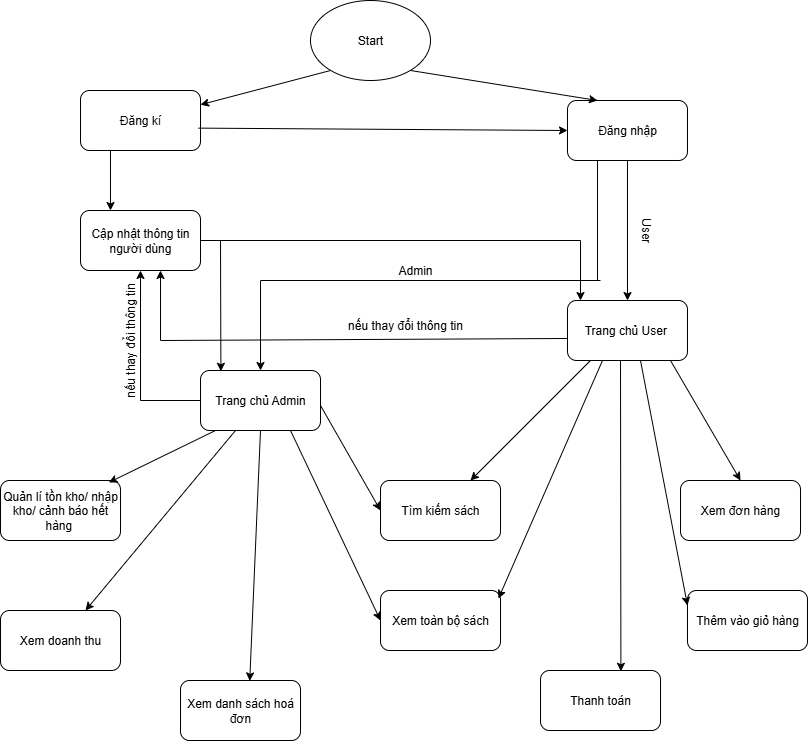

The diagram above was exported from draw.io. Its source (the exported page's mxGraphModel, read from the mxfile embedded in the PNG):
<mxGraphModel dx="1034" dy="540" grid="1" gridSize="10" guides="1" tooltips="1" connect="1" arrows="1" fold="1" page="1" pageScale="1" pageWidth="827" pageHeight="1169" math="0" shadow="0">
  <root>
    <mxCell id="0" />
    <mxCell id="1" parent="0" />
    <mxCell id="U2c7XrjIDN53iesFUlrJ-1" value="Đăng nhập" style="rounded=1;whiteSpace=wrap;html=1;" parent="1" vertex="1">
      <mxGeometry x="587" y="120" width="120" height="60" as="geometry" />
    </mxCell>
    <mxCell id="y8mPIeAwACSKvzFyY_Fq-1" value="Đăng kí" style="rounded=1;whiteSpace=wrap;html=1;" parent="1" vertex="1">
      <mxGeometry x="100" y="110" width="120" height="60" as="geometry" />
    </mxCell>
    <mxCell id="y8mPIeAwACSKvzFyY_Fq-2" value="Trang chủ User&amp;nbsp;" style="rounded=1;whiteSpace=wrap;html=1;" parent="1" vertex="1">
      <mxGeometry x="587" y="320" width="120" height="60" as="geometry" />
    </mxCell>
    <mxCell id="y8mPIeAwACSKvzFyY_Fq-3" value="Start" style="ellipse;whiteSpace=wrap;html=1;" parent="1" vertex="1">
      <mxGeometry x="330" y="20" width="120" height="80" as="geometry" />
    </mxCell>
    <mxCell id="y8mPIeAwACSKvzFyY_Fq-5" value="" style="endArrow=classic;html=1;rounded=0;entryX=0.25;entryY=0;entryDx=0;entryDy=0;" parent="1" target="U2c7XrjIDN53iesFUlrJ-1" edge="1">
      <mxGeometry width="50" height="50" relative="1" as="geometry">
        <mxPoint x="430" y="90" as="sourcePoint" />
        <mxPoint x="480" y="40" as="targetPoint" />
      </mxGeometry>
    </mxCell>
    <mxCell id="y8mPIeAwACSKvzFyY_Fq-6" value="" style="endArrow=classic;html=1;rounded=0;" parent="1" target="y8mPIeAwACSKvzFyY_Fq-1" edge="1">
      <mxGeometry width="50" height="50" relative="1" as="geometry">
        <mxPoint x="350" y="90" as="sourcePoint" />
        <mxPoint x="400" y="40" as="targetPoint" />
      </mxGeometry>
    </mxCell>
    <mxCell id="y8mPIeAwACSKvzFyY_Fq-9" value="" style="endArrow=classic;html=1;rounded=0;entryX=0.5;entryY=0;entryDx=0;entryDy=0;exitX=0.5;exitY=1;exitDx=0;exitDy=0;" parent="1" target="y8mPIeAwACSKvzFyY_Fq-2" edge="1" source="U2c7XrjIDN53iesFUlrJ-1">
      <mxGeometry width="50" height="50" relative="1" as="geometry">
        <mxPoint x="500" y="180" as="sourcePoint" />
        <mxPoint x="550" y="130" as="targetPoint" />
      </mxGeometry>
    </mxCell>
    <mxCell id="y8mPIeAwACSKvzFyY_Fq-10" value="User" style="text;html=1;align=center;verticalAlign=middle;whiteSpace=wrap;rounded=0;rotation=90;" parent="1" vertex="1">
      <mxGeometry x="630" y="240" width="70" height="20" as="geometry" />
    </mxCell>
    <mxCell id="y8mPIeAwACSKvzFyY_Fq-12" value="Tìm kiếm sách" style="rounded=1;whiteSpace=wrap;html=1;" parent="1" vertex="1">
      <mxGeometry x="400" y="500" width="120" height="60" as="geometry" />
    </mxCell>
    <mxCell id="y8mPIeAwACSKvzFyY_Fq-13" value="Xem toàn bộ sách" style="rounded=1;whiteSpace=wrap;html=1;" parent="1" vertex="1">
      <mxGeometry x="400" y="610" width="120" height="60" as="geometry" />
    </mxCell>
    <mxCell id="y8mPIeAwACSKvzFyY_Fq-14" value="Thêm vào giỏ hàng" style="rounded=1;whiteSpace=wrap;html=1;" parent="1" vertex="1">
      <mxGeometry x="707" y="610" width="120" height="60" as="geometry" />
    </mxCell>
    <mxCell id="y8mPIeAwACSKvzFyY_Fq-15" value="Thanh toán" style="rounded=1;whiteSpace=wrap;html=1;" parent="1" vertex="1">
      <mxGeometry x="560" y="690" width="120" height="60" as="geometry" />
    </mxCell>
    <mxCell id="y8mPIeAwACSKvzFyY_Fq-16" value="Xem đơn hàng" style="rounded=1;whiteSpace=wrap;html=1;" parent="1" vertex="1">
      <mxGeometry x="700" y="500" width="120" height="60" as="geometry" />
    </mxCell>
    <mxCell id="y8mPIeAwACSKvzFyY_Fq-17" value="Cập nhật thông tin người dùng" style="rounded=1;whiteSpace=wrap;html=1;" parent="1" vertex="1">
      <mxGeometry x="100" y="230" width="120" height="60" as="geometry" />
    </mxCell>
    <mxCell id="y8mPIeAwACSKvzFyY_Fq-18" value="" style="endArrow=classic;html=1;rounded=0;entryX=0.25;entryY=0;entryDx=0;entryDy=0;exitX=0.25;exitY=1;exitDx=0;exitDy=0;" parent="1" source="y8mPIeAwACSKvzFyY_Fq-1" target="y8mPIeAwACSKvzFyY_Fq-17" edge="1">
      <mxGeometry width="50" height="50" relative="1" as="geometry">
        <mxPoint x="290" y="180" as="sourcePoint" />
        <mxPoint x="340" y="130" as="targetPoint" />
      </mxGeometry>
    </mxCell>
    <mxCell id="y8mPIeAwACSKvzFyY_Fq-19" value="" style="endArrow=classic;html=1;rounded=0;entryX=0;entryY=0.5;entryDx=0;entryDy=0;exitX=0.983;exitY=0.627;exitDx=0;exitDy=0;exitPerimeter=0;" parent="1" source="y8mPIeAwACSKvzFyY_Fq-1" target="U2c7XrjIDN53iesFUlrJ-1" edge="1">
      <mxGeometry width="50" height="50" relative="1" as="geometry">
        <mxPoint x="360" y="150" as="sourcePoint" />
        <mxPoint x="420" y="110" as="targetPoint" />
      </mxGeometry>
    </mxCell>
    <mxCell id="y8mPIeAwACSKvzFyY_Fq-22" value="" style="endArrow=classic;html=1;rounded=0;entryX=0.5;entryY=1;entryDx=0;entryDy=0;" parent="1" target="y8mPIeAwACSKvzFyY_Fq-17" edge="1">
      <mxGeometry width="50" height="50" relative="1" as="geometry">
        <mxPoint x="160" y="420" as="sourcePoint" />
        <mxPoint x="401" y="251" as="targetPoint" />
      </mxGeometry>
    </mxCell>
    <mxCell id="y8mPIeAwACSKvzFyY_Fq-21" value="nếu thay đổi thông tin" style="text;html=1;align=center;verticalAlign=middle;whiteSpace=wrap;rounded=0;rotation=-90;" parent="1" vertex="1">
      <mxGeometry x="80" y="345" width="140" height="30" as="geometry" />
    </mxCell>
    <mxCell id="cmPcioYaGhHmD-uhC7ER-1" value="Trang chủ Admin" style="rounded=1;whiteSpace=wrap;html=1;" parent="1" vertex="1">
      <mxGeometry x="220" y="390" width="120" height="60" as="geometry" />
    </mxCell>
    <mxCell id="NUhPygAKHlfRHBaTiqG1-1" value="Quản lí tồn kho/ nhập kho/ cảnh báo hết hàng&amp;nbsp;" style="rounded=1;whiteSpace=wrap;html=1;" vertex="1" parent="1">
      <mxGeometry x="20" y="500" width="120" height="60" as="geometry" />
    </mxCell>
    <mxCell id="NUhPygAKHlfRHBaTiqG1-2" value="Xem doanh thu" style="rounded=1;whiteSpace=wrap;html=1;" vertex="1" parent="1">
      <mxGeometry x="20" y="630" width="120" height="60" as="geometry" />
    </mxCell>
    <mxCell id="NUhPygAKHlfRHBaTiqG1-3" value="Xem danh sách hoá đơn" style="rounded=1;whiteSpace=wrap;html=1;" vertex="1" parent="1">
      <mxGeometry x="200" y="700" width="120" height="60" as="geometry" />
    </mxCell>
    <mxCell id="NUhPygAKHlfRHBaTiqG1-4" value="" style="endArrow=none;html=1;rounded=0;entryX=0.25;entryY=1;entryDx=0;entryDy=0;" edge="1" parent="1" target="U2c7XrjIDN53iesFUlrJ-1">
      <mxGeometry width="50" height="50" relative="1" as="geometry">
        <mxPoint x="617" y="300" as="sourcePoint" />
        <mxPoint x="440" y="260" as="targetPoint" />
      </mxGeometry>
    </mxCell>
    <mxCell id="NUhPygAKHlfRHBaTiqG1-6" value="" style="endArrow=none;html=1;rounded=0;" edge="1" parent="1">
      <mxGeometry width="50" height="50" relative="1" as="geometry">
        <mxPoint x="280" y="300" as="sourcePoint" />
        <mxPoint x="620" y="300" as="targetPoint" />
      </mxGeometry>
    </mxCell>
    <mxCell id="NUhPygAKHlfRHBaTiqG1-7" value="" style="endArrow=classic;html=1;rounded=0;entryX=0.5;entryY=0;entryDx=0;entryDy=0;" edge="1" parent="1" target="cmPcioYaGhHmD-uhC7ER-1">
      <mxGeometry width="50" height="50" relative="1" as="geometry">
        <mxPoint x="280" y="300" as="sourcePoint" />
        <mxPoint x="330" y="250" as="targetPoint" />
      </mxGeometry>
    </mxCell>
    <mxCell id="NUhPygAKHlfRHBaTiqG1-9" value="nếu thay đổi thông tin" style="text;html=1;align=center;verticalAlign=middle;whiteSpace=wrap;rounded=0;rotation=0;" vertex="1" parent="1">
      <mxGeometry x="350" y="330" width="150" height="30" as="geometry" />
    </mxCell>
    <mxCell id="NUhPygAKHlfRHBaTiqG1-10" value="" style="endArrow=none;html=1;rounded=0;" edge="1" parent="1">
      <mxGeometry width="50" height="50" relative="1" as="geometry">
        <mxPoint x="160" y="420" as="sourcePoint" />
        <mxPoint x="220" y="420" as="targetPoint" />
      </mxGeometry>
    </mxCell>
    <mxCell id="NUhPygAKHlfRHBaTiqG1-11" value="" style="endArrow=none;html=1;rounded=0;" edge="1" parent="1">
      <mxGeometry width="50" height="50" relative="1" as="geometry">
        <mxPoint x="220" y="260" as="sourcePoint" />
        <mxPoint x="240" y="260" as="targetPoint" />
      </mxGeometry>
    </mxCell>
    <mxCell id="NUhPygAKHlfRHBaTiqG1-12" value="" style="endArrow=classic;html=1;rounded=0;entryX=0.17;entryY=0.013;entryDx=0;entryDy=0;entryPerimeter=0;" edge="1" parent="1" target="cmPcioYaGhHmD-uhC7ER-1">
      <mxGeometry width="50" height="50" relative="1" as="geometry">
        <mxPoint x="240" y="260" as="sourcePoint" />
        <mxPoint x="290" y="210" as="targetPoint" />
      </mxGeometry>
    </mxCell>
    <mxCell id="NUhPygAKHlfRHBaTiqG1-13" value="" style="endArrow=none;html=1;rounded=0;entryX=-0.002;entryY=0.633;entryDx=0;entryDy=0;entryPerimeter=0;" edge="1" parent="1" target="y8mPIeAwACSKvzFyY_Fq-2">
      <mxGeometry width="50" height="50" relative="1" as="geometry">
        <mxPoint x="180" y="360" as="sourcePoint" />
        <mxPoint x="440" y="360" as="targetPoint" />
      </mxGeometry>
    </mxCell>
    <mxCell id="NUhPygAKHlfRHBaTiqG1-14" value="" style="endArrow=classic;html=1;rounded=0;" edge="1" parent="1">
      <mxGeometry width="50" height="50" relative="1" as="geometry">
        <mxPoint x="180" y="360" as="sourcePoint" />
        <mxPoint x="180" y="290" as="targetPoint" />
      </mxGeometry>
    </mxCell>
    <mxCell id="NUhPygAKHlfRHBaTiqG1-15" value="" style="endArrow=none;html=1;rounded=0;" edge="1" parent="1">
      <mxGeometry width="50" height="50" relative="1" as="geometry">
        <mxPoint x="240" y="260" as="sourcePoint" />
        <mxPoint x="600" y="260" as="targetPoint" />
      </mxGeometry>
    </mxCell>
    <mxCell id="NUhPygAKHlfRHBaTiqG1-16" value="" style="endArrow=classic;html=1;rounded=0;" edge="1" parent="1">
      <mxGeometry width="50" height="50" relative="1" as="geometry">
        <mxPoint x="600" y="260" as="sourcePoint" />
        <mxPoint x="600" y="320" as="targetPoint" />
      </mxGeometry>
    </mxCell>
    <mxCell id="NUhPygAKHlfRHBaTiqG1-17" value="" style="endArrow=classic;html=1;rounded=0;entryX=0.903;entryY=0.033;entryDx=0;entryDy=0;entryPerimeter=0;" edge="1" parent="1" target="NUhPygAKHlfRHBaTiqG1-1">
      <mxGeometry width="50" height="50" relative="1" as="geometry">
        <mxPoint x="235" y="450" as="sourcePoint" />
        <mxPoint x="285" y="400" as="targetPoint" />
      </mxGeometry>
    </mxCell>
    <mxCell id="NUhPygAKHlfRHBaTiqG1-18" value="" style="endArrow=classic;html=1;rounded=0;" edge="1" parent="1" target="NUhPygAKHlfRHBaTiqG1-2">
      <mxGeometry width="50" height="50" relative="1" as="geometry">
        <mxPoint x="255" y="450" as="sourcePoint" />
        <mxPoint x="305" y="400" as="targetPoint" />
      </mxGeometry>
    </mxCell>
    <mxCell id="NUhPygAKHlfRHBaTiqG1-19" value="" style="endArrow=classic;html=1;rounded=0;entryX=0.577;entryY=0.007;entryDx=0;entryDy=0;entryPerimeter=0;" edge="1" parent="1" target="NUhPygAKHlfRHBaTiqG1-3">
      <mxGeometry width="50" height="50" relative="1" as="geometry">
        <mxPoint x="280" y="450" as="sourcePoint" />
        <mxPoint x="330" y="400" as="targetPoint" />
      </mxGeometry>
    </mxCell>
    <mxCell id="NUhPygAKHlfRHBaTiqG1-20" value="" style="endArrow=classic;html=1;rounded=0;entryX=0;entryY=0.5;entryDx=0;entryDy=0;" edge="1" parent="1" target="y8mPIeAwACSKvzFyY_Fq-12">
      <mxGeometry width="50" height="50" relative="1" as="geometry">
        <mxPoint x="340" y="425" as="sourcePoint" />
        <mxPoint x="390" y="375" as="targetPoint" />
      </mxGeometry>
    </mxCell>
    <mxCell id="NUhPygAKHlfRHBaTiqG1-21" value="" style="endArrow=classic;html=1;rounded=0;entryX=0;entryY=0.5;entryDx=0;entryDy=0;" edge="1" parent="1" target="y8mPIeAwACSKvzFyY_Fq-13">
      <mxGeometry width="50" height="50" relative="1" as="geometry">
        <mxPoint x="310" y="450" as="sourcePoint" />
        <mxPoint x="360" y="400" as="targetPoint" />
      </mxGeometry>
    </mxCell>
    <mxCell id="NUhPygAKHlfRHBaTiqG1-22" value="" style="endArrow=classic;html=1;rounded=0;entryX=0.5;entryY=0;entryDx=0;entryDy=0;" edge="1" parent="1" target="y8mPIeAwACSKvzFyY_Fq-16">
      <mxGeometry width="50" height="50" relative="1" as="geometry">
        <mxPoint x="690" y="380" as="sourcePoint" />
        <mxPoint x="740" y="330" as="targetPoint" />
      </mxGeometry>
    </mxCell>
    <mxCell id="NUhPygAKHlfRHBaTiqG1-23" value="" style="endArrow=classic;html=1;rounded=0;entryX=0.67;entryY=0.013;entryDx=0;entryDy=0;entryPerimeter=0;" edge="1" parent="1" target="y8mPIeAwACSKvzFyY_Fq-15">
      <mxGeometry width="50" height="50" relative="1" as="geometry">
        <mxPoint x="640" y="380" as="sourcePoint" />
        <mxPoint x="690" y="330" as="targetPoint" />
      </mxGeometry>
    </mxCell>
    <mxCell id="NUhPygAKHlfRHBaTiqG1-24" value="" style="endArrow=classic;html=1;rounded=0;entryX=0.75;entryY=0;entryDx=0;entryDy=0;" edge="1" parent="1" target="y8mPIeAwACSKvzFyY_Fq-12">
      <mxGeometry width="50" height="50" relative="1" as="geometry">
        <mxPoint x="610" y="380" as="sourcePoint" />
        <mxPoint x="660" y="330" as="targetPoint" />
      </mxGeometry>
    </mxCell>
    <mxCell id="NUhPygAKHlfRHBaTiqG1-25" value="" style="endArrow=classic;html=1;rounded=0;entryX=0;entryY=0.25;entryDx=0;entryDy=0;" edge="1" parent="1" target="y8mPIeAwACSKvzFyY_Fq-14">
      <mxGeometry width="50" height="50" relative="1" as="geometry">
        <mxPoint x="660" y="380" as="sourcePoint" />
        <mxPoint x="710" y="330" as="targetPoint" />
      </mxGeometry>
    </mxCell>
    <mxCell id="NUhPygAKHlfRHBaTiqG1-26" value="" style="endArrow=classic;html=1;rounded=0;entryX=0.983;entryY=0.133;entryDx=0;entryDy=0;entryPerimeter=0;" edge="1" parent="1" target="y8mPIeAwACSKvzFyY_Fq-13">
      <mxGeometry width="50" height="50" relative="1" as="geometry">
        <mxPoint x="622" y="380" as="sourcePoint" />
        <mxPoint x="672" y="330" as="targetPoint" />
      </mxGeometry>
    </mxCell>
    <mxCell id="NUhPygAKHlfRHBaTiqG1-27" value="Admin" style="text;html=1;align=center;verticalAlign=middle;whiteSpace=wrap;rounded=0;rotation=0;" vertex="1" parent="1">
      <mxGeometry x="400" y="280" width="70" height="20" as="geometry" />
    </mxCell>
  </root>
</mxGraphModel>